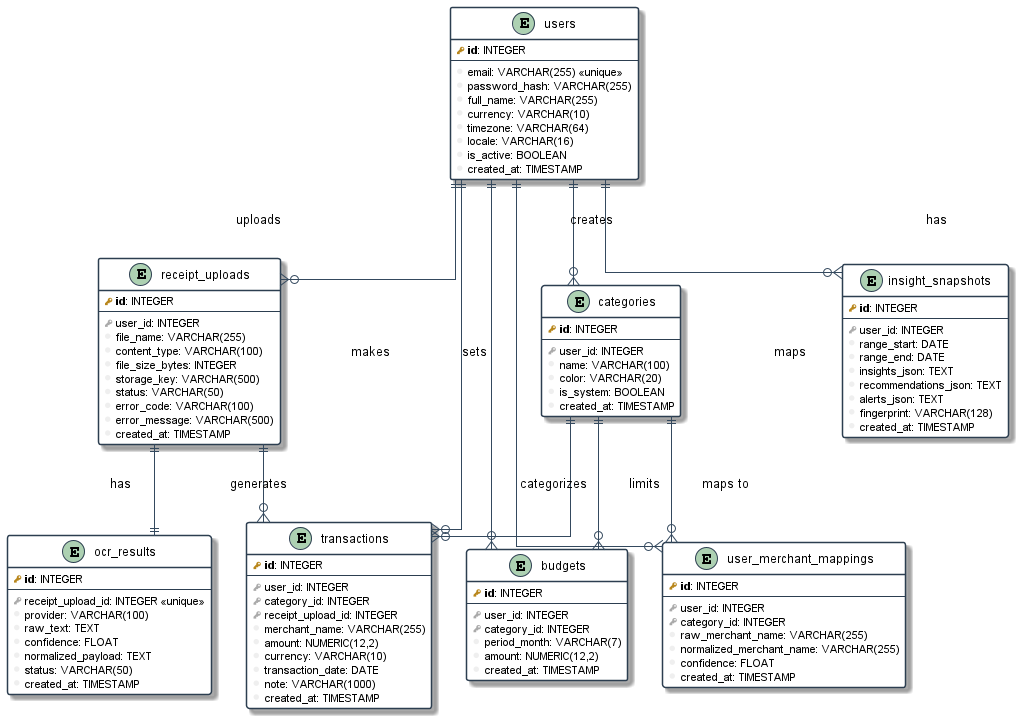

The diagram above was rendered by PlantUML. Its source (embedded in the PNG):
@startuml ERD - Personal Finance Assistant

!define primary_key(x) <b><color:#b8861b><&key></color> x</b>
!define foreign_key(x) <color:#aaaaaa><&key></color> x
!define column(x) <color:#efefef><&media-record></color> x
!define table(x) entity x << (T, white) >>

' Styling
skinparam linetype ortho
skinparam roundcorner 5
skinparam class {
    BackgroundColor White
    BorderColor #2C3E50
    ArrowColor #34495E
}

' Users Table
entity "users" as users {
    primary_key(id): INTEGER
    --
    column(email): VARCHAR(255) <<unique>>
    column(password_hash): VARCHAR(255)
    column(full_name): VARCHAR(255)
    column(currency): VARCHAR(10)
    column(timezone): VARCHAR(64)
    column(locale): VARCHAR(16)
    column(is_active): BOOLEAN
    column(created_at): TIMESTAMP
}

' Receipt Uploads Table
entity "receipt_uploads" as receipt_uploads {
    primary_key(id): INTEGER
    --
    foreign_key(user_id): INTEGER
    column(file_name): VARCHAR(255)
    column(content_type): VARCHAR(100)
    column(file_size_bytes): INTEGER
    column(storage_key): VARCHAR(500)
    column(status): VARCHAR(50)
    column(error_code): VARCHAR(100)
    column(error_message): VARCHAR(500)
    column(created_at): TIMESTAMP
}

' OCR Results Table
entity "ocr_results" as ocr_results {
    primary_key(id): INTEGER
    --
    foreign_key(receipt_upload_id): INTEGER <<unique>>
    column(provider): VARCHAR(100)
    column(raw_text): TEXT
    column(confidence): FLOAT
    column(normalized_payload): TEXT
    column(status): VARCHAR(50)
    column(created_at): TIMESTAMP
}

' Categories Table
entity "categories" as categories {
    primary_key(id): INTEGER
    --
    foreign_key(user_id): INTEGER
    column(name): VARCHAR(100)
    column(color): VARCHAR(20)
    column(is_system): BOOLEAN
    column(created_at): TIMESTAMP
}

' Transactions Table
entity "transactions" as transactions {
    primary_key(id): INTEGER
    --
    foreign_key(user_id): INTEGER
    foreign_key(category_id): INTEGER
    foreign_key(receipt_upload_id): INTEGER
    column(merchant_name): VARCHAR(255)
    column(amount): NUMERIC(12,2)
    column(currency): VARCHAR(10)
    column(transaction_date): DATE
    column(note): VARCHAR(1000)
    column(created_at): TIMESTAMP
}

' Budgets Table
entity "budgets" as budgets {
    primary_key(id): INTEGER
    --
    foreign_key(user_id): INTEGER
    foreign_key(category_id): INTEGER
    column(period_month): VARCHAR(7)
    column(amount): NUMERIC(12,2)
    column(created_at): TIMESTAMP
}

' Insight Snapshots Table
entity "insight_snapshots" as insight_snapshots {
    primary_key(id): INTEGER
    --
    foreign_key(user_id): INTEGER
    column(range_start): DATE
    column(range_end): DATE
    column(insights_json): TEXT
    column(recommendations_json): TEXT
    column(alerts_json): TEXT
    column(fingerprint): VARCHAR(128)
    column(created_at): TIMESTAMP
}

' User Merchant Mappings Table
entity "user_merchant_mappings" as user_merchant_mappings {
    primary_key(id): INTEGER
    --
    foreign_key(user_id): INTEGER
    foreign_key(category_id): INTEGER
    column(raw_merchant_name): VARCHAR(255)
    column(normalized_merchant_name): VARCHAR(255)
    column(confidence): FLOAT
    column(created_at): TIMESTAMP
}

' Relationships
users ||--o{ receipt_uploads : "uploads"
users ||--o{ categories : "creates"
users ||--o{ transactions : "makes"
users ||--o{ budgets : "sets"
users ||--o{ insight_snapshots : "has"
users ||--o{ user_merchant_mappings : "maps"

receipt_uploads ||--|| ocr_results : "has"
receipt_uploads ||--o{ transactions : "generates"

categories ||--o{ transactions : "categorizes"
categories ||--o{ budgets : "limits"
categories ||--o{ user_merchant_mappings : "maps to"

@enduml